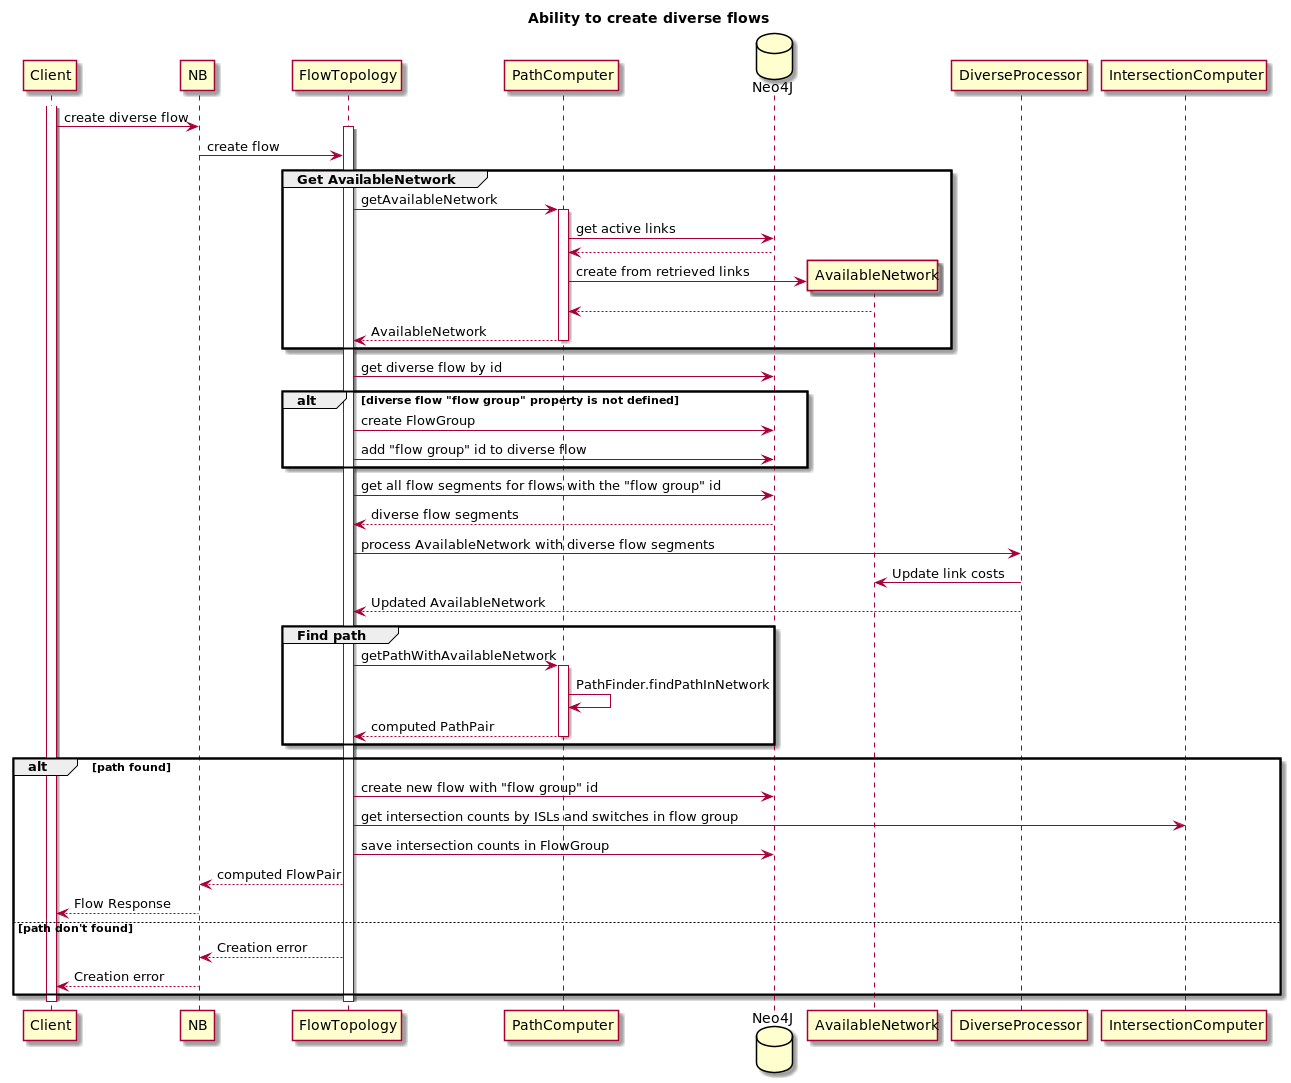

The diagram above was rendered by PlantUML. Its source (embedded in the PNG):
@startuml
title Ability to create diverse flows

participant Client
participant NB
participant FlowTopology as Storm
participant "PathComputer" as Computer
database "Neo4J" as DB
participant "AvailableNetwork" as Network
participant "DiverseProcessor" as Processor
participant IntersectionComputer

activate Client
Client -> NB: create diverse flow
activate Storm
NB -> Storm: create flow

group Get AvailableNetwork
    Storm -> Computer: getAvailableNetwork
    activate Computer
    Computer -> DB: get active links
    DB --> Computer
    create Network
    Computer -> Network: create from retrieved links
    Network --> Computer
    Computer --> Storm: AvailableNetwork
    deactivate Computer
end

Storm -> DB: get diverse flow by id
alt diverse flow "flow group" property is not defined
   Storm -> DB: create FlowGroup
   Storm -> DB: add "flow group" id to diverse flow
end

Storm -> DB: get all flow segments for flows with the "flow group" id
DB --> Storm: diverse flow segments

Storm -> Processor: process AvailableNetwork with diverse flow segments
Processor -> Network: Update link costs
Processor --> Storm: Updated AvailableNetwork

group Find path
    Storm -> Computer: getPathWithAvailableNetwork
    activate Computer
    Computer -> Computer: PathFinder.findPathInNetwork
    Computer --> Storm: computed PathPair
    deactivate Computer
end

alt path found
    Storm -> DB: create new flow with "flow group" id
    Storm -> IntersectionComputer: get intersection counts by ISLs and switches in flow group
    Storm -> DB: save intersection counts in FlowGroup
    Storm --> NB: computed FlowPair
    NB --> Client: Flow Response

else path don't found
   Storm --> NB: Creation error
   NB --> Client: Creation error
end

deactivate Storm
deactivate Client

@enduml